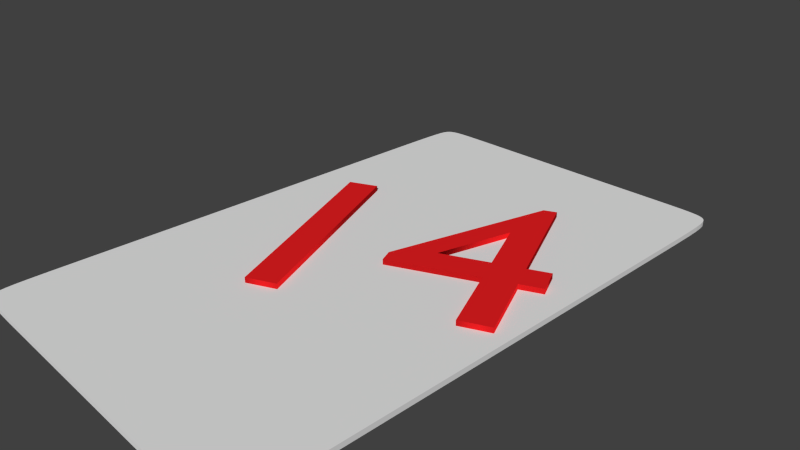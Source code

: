 # Source: card_14.blend  (saved by Blender 2.76.0; exported with 4.5.12 LTS)
import bpy
from mathutils import Matrix  # noqa: F401  (used for matrix-valued properties, if any)

bpy.ops.wm.read_factory_settings(use_empty=True)
scene = bpy.context.scene
scene.name = 'Scene'

# ---- collections
col_collection_1 = bpy.data.collections.new('Collection 1'); scene.collection.children.link(col_collection_1)

# ---- materials (node trees are filled in below, after node groups)
mat_textmaterial = bpy.data.materials.new('TextMaterial')
mat_textmaterial.alpha_threshold = 0.0
mat_textmaterial.use_transparent_shadow = False
mat_textmaterial.diffuse_color = (0.8, 0.01355, 0.01578, 1.0)
mat_textmaterial.roughness = 0.5
mat_cardmaterial = bpy.data.materials.new('CardMaterial')
mat_cardmaterial.alpha_threshold = 0.0
mat_cardmaterial.use_transparent_shadow = False
mat_cardmaterial.roughness = 0.5

# ---- material node trees

# ---- world
world_world = bpy.data.worlds.new('World'); scene.world = world_world
world_world.color = (0.05088, 0.05088, 0.05088)
world_world.use_sun_shadow = False
world_world.sun_shadow_jitter_overblur = 0.0
world_world.cycles.sampling_method = 'MANUAL'
world_world.cycles.sample_map_resolution = 256

# ---- cameras
cam_camera = bpy.data.cameras.new('Camera')
cam_camera.clip_end = 100.0
cam_camera.lens = 35.0
cam_camera.sensor_width = 32.0
cam_camera.sensor_height = 18.0
cam_camera.ortho_scale = 7.314
cam_camera.dof.focus_distance = 0.0
cam_camera.dof.aperture_fstop = 128.0

# ---- meshes
me_plane_003 = bpy.data.meshes.new('Plane.003')
me_plane_003.from_pydata([(-1.0, -0.7218, 0.0), (-0.9996, -0.8038, 0.0), (-0.9984, -0.8658, 0.0), (-0.996, -0.9108, 0.0), (-0.992, -0.9419, 0.0), (-0.9861, -0.9621, 0.0), (-0.9777, -0.9745, 0.0), (0.6698, -1.0, 0.0), (0.7518, -0.9998, 0.0), (0.8168, -0.9992, 0.0), (0.867, -0.9979, 0.0), (0.9047, -0.9958, 0.0), (0.9324, -0.9926, 0.0), (0.9522, -0.9881, 0.0), (1.0, 0.7218, 0.0), (0.9996, 0.8038, 0.0), (0.9984, 0.8658, 0.0), (0.996, 0.9108, 0.0), (0.992, 0.9419, 0.0), (0.9861, 0.9621, 0.0), (0.9777, 0.9745, 0.0), (-0.6698, 1.0, 0.0), (-0.7518, 0.9998, 0.0), (-0.8168, 0.9992, 0.0), (-0.867, 0.9979, 0.0), (-0.9047, 0.9958, 0.0), (-0.9324, 0.9926, 0.0), (-0.9522, 0.9881, 0.0), (-0.9777, 0.9745, 0.0), (-0.9861, 0.9621, 0.0), (-0.992, 0.9419, 0.0), (-0.996, 0.9108, 0.0), (-0.9984, 0.8658, 0.0), (-0.9996, 0.8038, 0.0), (-1.0, 0.7218, 0.0), (-1.0, 0.4854, 0.0), (-1.0, 0.3345, 0.0), (-1.0, 0.1705, 0.0), (-1.0, 0.0, 0.0), (-1.0, -0.1705, 0.0), (-1.0, -0.3345, 0.0), (-1.0, -0.4854, 0.0), (0.9777, -0.9745, 0.0), (0.9861, -0.9621, 0.0), (0.992, -0.9419, 0.0), (0.996, -0.9108, 0.0), (0.9984, -0.8658, 0.0), (0.9996, -0.8038, 0.0), (1.0, -0.7218, 0.0), (1.0, -0.4854, 0.0), (1.0, -0.3345, 0.0), (1.0, -0.1705, 0.0), (1.0, 0.0, 0.0), (1.0, 0.1705, 0.0), (1.0, 0.3345, 0.0), (1.0, 0.4854, 0.0), (-0.9522, -0.9881, 0.0), (-0.9324, -0.9926, 0.0), (-0.9047, -0.9958, 0.0), (-0.867, -0.9979, 0.0), (-0.8168, -0.9992, 0.0), (-0.7518, -0.9998, 0.0), (-0.6698, -1.0, 0.0), (-0.4452, -1.0, 0.0), (-0.3059, -1.0, 0.0), (-0.1556, -1.0, 0.0), (0.0, -1.0, 0.0), (0.1556, -1.0, 0.0), (0.3059, -1.0, 0.0), (0.4452, -1.0, 0.0), (0.9522, 0.9881, 0.0), (0.9324, 0.9926, 0.0), (0.9047, 0.9958, 0.0), (0.867, 0.9979, 0.0), (0.8168, 0.9992, 0.0), (0.7518, 0.9998, 0.0), (0.6698, 1.0, 0.0), (0.4452, 1.0, 0.0), (0.3059, 1.0, 0.0), (0.1556, 1.0, 0.0), (0.0, 1.0, 0.0), (-0.1556, 1.0, 0.0), (-0.3059, 1.0, 0.0), (-0.4452, 1.0, 0.0), (-0.9666, -0.9822, 0.0), (0.9666, -0.9822, 0.0), (-0.9666, 0.9822, 0.0), (0.9666, 0.9822, 0.0), (-1.0, 0.6166, 0.0), (-1.0, -0.6166, 0.0), (1.0, -0.6166, 0.0), (1.0, 0.6166, 0.0), (-0.5683, -1.0, 0.0), (0.5683, -1.0, 0.0), (0.5683, 1.0, 0.0), (-0.5683, 1.0, 0.0), (-1.0, -0.7218, -0.07186), (-0.9996, -0.8038, -0.07186), (-0.9984, -0.8658, -0.07186), (-0.996, -0.9108, -0.07186), (-0.992, -0.9419, -0.07186), (-0.9861, -0.9621, -0.07186), (-0.9777, -0.9745, -0.07186), (0.6698, -1.0, -0.07186), (0.7518, -0.9998, -0.07186), (0.8168, -0.9992, -0.07186), (0.867, -0.9979, -0.07186), (0.9047, -0.9958, -0.07186), (0.9324, -0.9926, -0.07186), (0.9522, -0.9881, -0.07186), (1.0, 0.7218, -0.07186), (0.9996, 0.8038, -0.07186), (0.9984, 0.8658, -0.07186), (0.996, 0.9108, -0.07186), (0.992, 0.9419, -0.07186), (0.9861, 0.9621, -0.07186), (0.9777, 0.9745, -0.07186), (-0.6698, 1.0, -0.07186), (-0.7518, 0.9998, -0.07186), (-0.8168, 0.9992, -0.07186), (-0.867, 0.9979, -0.07186), (-0.9047, 0.9958, -0.07186), (-0.9324, 0.9926, -0.07186), (-0.9522, 0.9881, -0.07186), (-0.9777, 0.9745, -0.07186), (-0.9861, 0.9621, -0.07186), (-0.992, 0.9419, -0.07186), (-0.996, 0.9108, -0.07186), (-0.9984, 0.8658, -0.07186), (-0.9996, 0.8038, -0.07186), (-1.0, 0.7218, -0.07186), (-1.0, 0.4854, -0.07186), (-1.0, 0.3345, -0.07186), (-1.0, 0.1705, -0.07186), (-1.0, 0.0, -0.07186), (-1.0, -0.1705, -0.07186), (-1.0, -0.3345, -0.07186), (-1.0, -0.4854, -0.07186), (0.9777, -0.9745, -0.07186), (0.9861, -0.9621, -0.07186), (0.992, -0.9419, -0.07186), (0.996, -0.9108, -0.07186), (0.9984, -0.8658, -0.07186), (0.9996, -0.8038, -0.07186), (1.0, -0.7218, -0.07186), (1.0, -0.4854, -0.07186), (1.0, -0.3345, -0.07186), (1.0, -0.1705, -0.07186), (1.0, 0.0, -0.07186), (1.0, 0.1705, -0.07186), (1.0, 0.3345, -0.07186), (1.0, 0.4854, -0.07186), (-0.9522, -0.9881, -0.07186), (-0.9324, -0.9926, -0.07186), (-0.9047, -0.9958, -0.07186), (-0.867, -0.9979, -0.07186), (-0.8168, -0.9992, -0.07186), (-0.7518, -0.9998, -0.07186), (-0.6698, -1.0, -0.07186), (-0.4452, -1.0, -0.07186), (-0.3059, -1.0, -0.07186), (-0.1556, -1.0, -0.07186), (0.0, -1.0, -0.07186), (0.1556, -1.0, -0.07186), (0.3059, -1.0, -0.07186), (0.4452, -1.0, -0.07186), (0.9522, 0.9881, -0.07186), (0.9324, 0.9926, -0.07186), (0.9047, 0.9958, -0.07186), (0.867, 0.9979, -0.07186), (0.8168, 0.9992, -0.07186), (0.7518, 0.9998, -0.07186), (0.6698, 1.0, -0.07186), (0.4452, 1.0, -0.07186), (0.3059, 1.0, -0.07186), (0.1556, 1.0, -0.07186), (0.0, 1.0, -0.07186), (-0.1556, 1.0, -0.07186), (-0.3059, 1.0, -0.07186), (-0.4452, 1.0, -0.07186), (-0.9666, -0.9822, -0.07186), (0.9666, -0.9822, -0.07186), (-0.9666, 0.9822, -0.07186), (0.9666, 0.9822, -0.07186), (-1.0, 0.6166, -0.07186), (-1.0, -0.6166, -0.07186), (1.0, -0.6166, -0.07186), (1.0, 0.6166, -0.07186), (-0.5683, -1.0, -0.07186), (0.5683, -1.0, -0.07186), (0.5683, 1.0, -0.07186), (-0.5683, 1.0, -0.07186)], [], [(89, 0, 1, 2, 3, 4, 5, 6, 84, 56, 57, 58, 59, 60, 61, 62, 92, 63, 64, 65, 66, 67, 68, 69, 93, 7, 8, 9, 10, 11, 12, 13, 85, 42, 43, 44, 45, 46, 47, 48, 90, 49, 50, 51, 52, 53, 54, 55, 91, 14, 15, 16, 17, 18, 19, 20, 87, 70, 71, 72, 73, 74, 75, 76, 94, 77, 78, 79, 80, 81, 82, 83, 95, 21, 22, 23, 24, 25, 26, 27, 86, 28, 29, 30, 31, 32, 33, 34, 88, 35, 36, 37, 38, 39, 40, 41), (34, 33, 129, 130), (11, 10, 106, 107), (66, 65, 161, 162), (88, 34, 130, 184), (12, 11, 107, 108), (67, 66, 162, 163), (35, 88, 184, 131), (13, 12, 108, 109), (68, 67, 163, 164), (36, 35, 131, 132), (85, 13, 109, 181), (69, 68, 164, 165), (37, 36, 132, 133), (14, 91, 187, 110), (93, 69, 165, 189), (38, 37, 133, 134), (15, 14, 110, 111), (70, 87, 183, 166), (39, 38, 134, 135), (16, 15, 111, 112), (71, 70, 166, 167), (40, 39, 135, 136), (17, 16, 112, 113), (72, 71, 167, 168), (41, 40, 136, 137), (18, 17, 113, 114), (73, 72, 168, 169), (89, 41, 137, 185), (19, 18, 114, 115), (74, 73, 169, 170), (42, 85, 181, 138), (20, 19, 115, 116), (75, 74, 170, 171), (43, 42, 138, 139), (87, 20, 116, 183), (76, 75, 171, 172), (44, 43, 139, 140), (21, 95, 191, 117), (94, 76, 172, 190), (45, 44, 140, 141), (22, 21, 117, 118), (77, 94, 190, 173), (46, 45, 141, 142), (23, 22, 118, 119), (0, 89, 185, 96), (78, 77, 173, 174), (47, 46, 142, 143), (24, 23, 119, 120), (1, 0, 96, 97), (79, 78, 174, 175), (56, 84, 180, 152), (48, 47, 143, 144), (25, 24, 120, 121), (2, 1, 97, 98), (80, 79, 175, 176), (57, 56, 152, 153), (90, 48, 144, 186), (26, 25, 121, 122), (3, 2, 98, 99), (81, 80, 176, 177), (58, 57, 153, 154), (49, 90, 186, 145), (27, 26, 122, 123), (4, 3, 99, 100), (82, 81, 177, 178), (59, 58, 154, 155), (50, 49, 145, 146), (86, 27, 123, 182), (5, 4, 100, 101), (83, 82, 178, 179), (60, 59, 155, 156), (51, 50, 146, 147), (28, 86, 182, 124), (6, 5, 101, 102), (95, 83, 179, 191), (61, 60, 156, 157), (52, 51, 147, 148), (29, 28, 124, 125), (84, 6, 102, 180), (62, 61, 157, 158), (53, 52, 148, 149), (30, 29, 125, 126), (7, 93, 189, 103), (92, 62, 158, 188), (54, 53, 149, 150), (31, 30, 126, 127), (8, 7, 103, 104), (63, 92, 188, 159), (55, 54, 150, 151), (32, 31, 127, 128), (9, 8, 104, 105), (64, 63, 159, 160), (91, 55, 151, 187), (33, 32, 128, 129), (10, 9, 105, 106), (65, 64, 160, 161), (185, 137, 136, 135, 134, 133, 132, 131, 184, 130, 129, 128, 127, 126, 125, 124, 182, 123, 122, 121, 120, 119, 118, 117, 191, 179, 178, 177, 176, 175, 174, 173, 190, 172, 171, 170, 169, 168, 167, 166, 183, 116, 115, 114, 113, 112, 111, 110, 187, 151, 150, 149, 148, 147, 146, 145, 186, 144, 143, 142, 141, 140, 139, 138, 181, 109, 108, 107, 106, 105, 104, 103, 189, 165, 164, 163, 162, 161, 160, 159, 188, 158, 157, 156, 155, 154, 153, 152, 180, 102, 101, 100, 99, 98, 97, 96)])
me_plane_003.materials.append(mat_cardmaterial)
me_plane_003.use_remesh_preserve_volume = False
me_plane_003.use_remesh_preserve_attributes = False
me_plane_003.use_mirror_vertex_groups = False
me_plane_003.update()

# ---- curves / text
txt_text = bpy.data.curves.new('Text', 'FONT')
txt_text.dimensions = '2D'
txt_text.body = '14'
txt_text.materials.append(mat_textmaterial)
txt_text.use_path_clamp = True
txt_text.bevel_resolution = 0
txt_text.extrude = 0.038
txt_text.align_x = 'CENTER'
txt_text.size = 4.5

# ---- objects
ob_text = bpy.data.objects.new('Text', txt_text)
ob_card = bpy.data.objects.new('Card', me_plane_003)
ob_camera = bpy.data.objects.new('Camera', cam_camera)

# ---- transforms, parenting, visibility, modifiers, constraints
ob_text.location = (0.6684, -1.038, 0.03881)
ob_text.rotation_euler = (-3.142, -3.142, -2.705)
ob_text.lineart.crease_threshold = 0.0
ob_card.location = (0.0, 0.0, 0.0)
ob_card.scale = (2.5, 4.0, 1.0)
ob_card.lineart.crease_threshold = 0.0
ob_camera.location = (7.481, -6.508, 5.344)
ob_camera.rotation_euler = (1.109, 0.01082, 0.8149)
ob_camera.lock_rotations_4d = False
ob_camera.empty_display_type = 'ARROWS'
ob_camera.color = (0.0, 0.0, 0.0, 0.0)
ob_camera.display_type = 'WIRE'
ob_camera.lineart.crease_threshold = 0.0

# ---- collection membership
col_collection_1.objects.link(ob_text)
col_collection_1.objects.link(ob_card)
col_collection_1.objects.link(ob_camera)

# ---- scene / render settings (as saved in the file)
scene.camera = ob_camera
scene.frame_start = 1; scene.frame_end = 250; scene.frame_set(1)
scene.render.engine = 'BLENDER_EEVEE_NEXT'
scene.render.resolution_percentage = 50
scene.render.dither_intensity = 0.0
scene.cycles.use_denoising = False
scene.cycles.samples = 10
scene.cycles.sampling_pattern = 'TABULATED_SOBOL'
scene.cycles.light_sampling_threshold = 0.0
scene.cycles.use_adaptive_sampling = False
scene.cycles.use_light_tree = False
scene.cycles.blur_glossy = 0.0
scene.cycles.pixel_filter_type = 'GAUSSIAN'
scene.cycles.sample_clamp_indirect = 0.0
scene.view_settings.view_transform = 'Standard'
bpy.context.view_layer.update()

# ---- added for rendering (the .blend has no usable light): sun
light_auto_sun = bpy.data.lights.new('AutoSun', 'SUN')
light_auto_sun.energy = 3.0
light_auto_sun.angle = 0.0523599
ob_auto_sun = bpy.data.objects.new('AutoSun', light_auto_sun)
scene.collection.objects.link(ob_auto_sun)
ob_auto_sun.rotation_euler = (0.872665, 0.174533, 0.523599)
bpy.context.view_layer.update()
